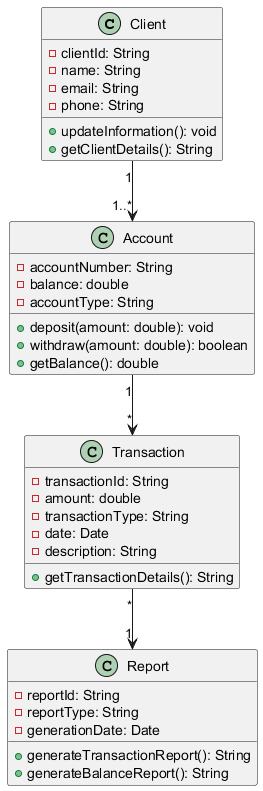

The diagram above was rendered by PlantUML. Its source (embedded in the PNG):
@startuml
class Client {
    - clientId: String
    - name: String
    - email: String
    - phone: String
    + updateInformation(): void
    + getClientDetails(): String
}

class Account {
    - accountNumber: String
    - balance: double
    - accountType: String
    + deposit(amount: double): void
    + withdraw(amount: double): boolean
    + getBalance(): double
}

class Transaction {
    - transactionId: String
    - amount: double
    - transactionType: String
    - date: Date
    - description: String
    + getTransactionDetails(): String
}

class Report {
    - reportId: String
    - reportType: String
    - generationDate: Date
    + generateTransactionReport(): String
    + generateBalanceReport(): String
}

Client "1" --> "1..*" Account
Account "1" --> "*" Transaction
Transaction "*" --> "1" Report
@enduml